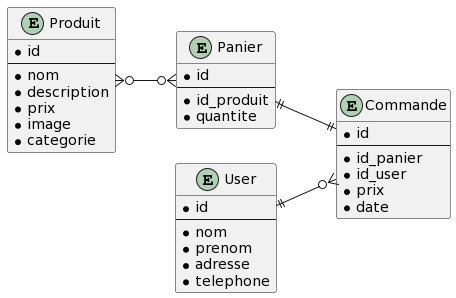

The diagram above was rendered by PlantUML. Its source (embedded in the PNG):
@startuml
left to right direction

entity "Produit" as produit {
    * id
    --
    * nom
    * description
    * prix
    * image
    * categorie
}

entity "Panier" as panier {
    * id
    --
    * id_produit
    * quantite
}

entity "Commande" as commande {
    * id
    --
    * id_panier
    * id_user
    * prix
    * date
}

entity "User" as user {
    * id
    --
    * nom
    * prenom
    * adresse
    * telephone
}

produit }o--o{ panier
panier ||--|| commande
user ||--o{ commande
@enduml